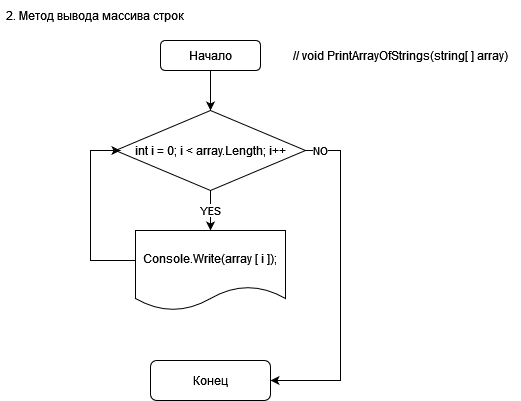

The diagram above was exported from draw.io. Its source (the exported page's mxGraphModel, read from the mxfile embedded in the PNG):
<mxGraphModel dx="1354" dy="602" grid="1" gridSize="10" guides="1" tooltips="1" connect="1" arrows="1" fold="1" page="1" pageScale="1" pageWidth="827" pageHeight="1169" math="0" shadow="0">
  <root>
    <mxCell id="0" />
    <mxCell id="1" parent="0" />
    <mxCell id="NFpSTZjkHjfDsS0yh50A-3" value="2. Метод вывода массива строк" style="text;html=1;strokeColor=none;fillColor=none;align=center;verticalAlign=middle;whiteSpace=wrap;rounded=0;" parent="1" vertex="1">
      <mxGeometry x="20" y="20" width="190" height="30" as="geometry" />
    </mxCell>
    <mxCell id="NFpSTZjkHjfDsS0yh50A-9" value="" style="edgeStyle=orthogonalEdgeStyle;rounded=0;orthogonalLoop=1;jettySize=auto;html=1;" parent="1" source="NFpSTZjkHjfDsS0yh50A-4" target="NFpSTZjkHjfDsS0yh50A-8" edge="1">
      <mxGeometry relative="1" as="geometry" />
    </mxCell>
    <mxCell id="NFpSTZjkHjfDsS0yh50A-4" value="Начало" style="rounded=1;whiteSpace=wrap;html=1;" parent="1" vertex="1">
      <mxGeometry x="180" y="60" width="100" height="30" as="geometry" />
    </mxCell>
    <mxCell id="NFpSTZjkHjfDsS0yh50A-5" value="// void PrintArrayOfStrings(string[ ] array)" style="text;html=1;strokeColor=none;fillColor=none;align=center;verticalAlign=middle;whiteSpace=wrap;rounded=0;" parent="1" vertex="1">
      <mxGeometry x="300" y="60" width="240" height="30" as="geometry" />
    </mxCell>
    <mxCell id="NFpSTZjkHjfDsS0yh50A-14" value="YES" style="edgeStyle=orthogonalEdgeStyle;rounded=0;orthogonalLoop=1;jettySize=auto;html=1;" parent="1" source="NFpSTZjkHjfDsS0yh50A-8" target="NFpSTZjkHjfDsS0yh50A-13" edge="1">
      <mxGeometry relative="1" as="geometry">
        <Array as="points">
          <mxPoint x="230" y="220" />
          <mxPoint x="230" y="220" />
        </Array>
      </mxGeometry>
    </mxCell>
    <mxCell id="NFpSTZjkHjfDsS0yh50A-19" value="NO" style="edgeStyle=orthogonalEdgeStyle;rounded=0;orthogonalLoop=1;jettySize=auto;html=1;entryX=1;entryY=0.5;entryDx=0;entryDy=0;" parent="1" source="NFpSTZjkHjfDsS0yh50A-8" target="NFpSTZjkHjfDsS0yh50A-21" edge="1">
      <mxGeometry x="-0.9104" relative="1" as="geometry">
        <mxPoint x="340" y="400" as="targetPoint" />
        <Array as="points">
          <mxPoint x="360" y="170" />
          <mxPoint x="360" y="400" />
        </Array>
        <mxPoint as="offset" />
      </mxGeometry>
    </mxCell>
    <mxCell id="NFpSTZjkHjfDsS0yh50A-8" value="int i = 0; i &amp;lt; array.Length; i++" style="rhombus;whiteSpace=wrap;html=1;" parent="1" vertex="1">
      <mxGeometry x="135" y="130" width="190" height="80" as="geometry" />
    </mxCell>
    <mxCell id="NFpSTZjkHjfDsS0yh50A-16" value="" style="edgeStyle=orthogonalEdgeStyle;rounded=0;orthogonalLoop=1;jettySize=auto;html=1;entryX=0.026;entryY=0.5;entryDx=0;entryDy=0;entryPerimeter=0;" parent="1" source="NFpSTZjkHjfDsS0yh50A-13" target="NFpSTZjkHjfDsS0yh50A-8" edge="1">
      <mxGeometry relative="1" as="geometry">
        <mxPoint x="130" y="170" as="targetPoint" />
        <Array as="points">
          <mxPoint x="110" y="280" />
          <mxPoint x="110" y="170" />
        </Array>
      </mxGeometry>
    </mxCell>
    <mxCell id="NFpSTZjkHjfDsS0yh50A-13" value="Console.Write(array [ i ]);" style="shape=document;whiteSpace=wrap;html=1;boundedLbl=1;" parent="1" vertex="1">
      <mxGeometry x="155" y="250" width="150" height="80" as="geometry" />
    </mxCell>
    <mxCell id="NFpSTZjkHjfDsS0yh50A-21" value="Конец" style="rounded=1;whiteSpace=wrap;html=1;" parent="1" vertex="1">
      <mxGeometry x="170" y="380" width="120" height="40" as="geometry" />
    </mxCell>
  </root>
</mxGraphModel>